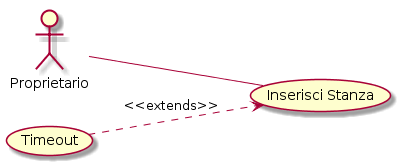

The diagram above was rendered by PlantUML. Its source (embedded in the PNG):
@startuml
left to right direction
:Proprietario: -- (Inserisci Stanza)
(Timeout) ..> (Inserisci Stanza) : <<extends>>
@enduml